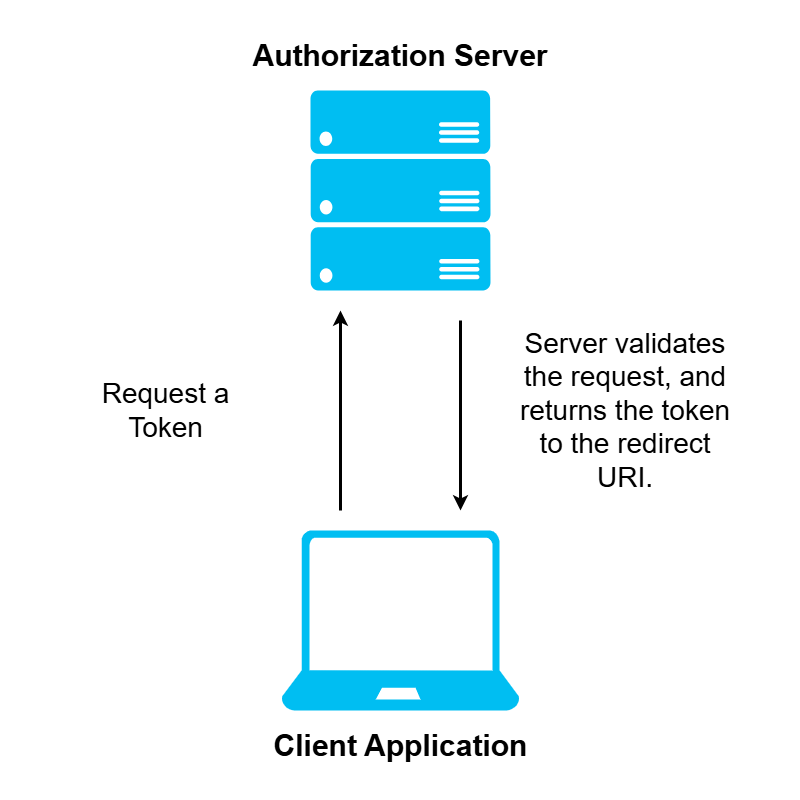

The diagram above was exported from draw.io. Its source (the exported page's mxGraphModel, read from the mxfile embedded in the PNG):
<mxGraphModel dx="1290" dy="914" grid="1" gridSize="10" guides="1" tooltips="1" connect="1" arrows="1" fold="1" page="1" pageScale="1" pageWidth="800" pageHeight="800" math="0" shadow="0">
  <root>
    <mxCell id="0" />
    <mxCell id="1" parent="0" />
    <mxCell id="vVIjarrhnyrSnFVvrFuH-1" value="" style="verticalLabelPosition=bottom;html=1;verticalAlign=top;align=center;strokeColor=none;fillColor=#00BEF2;shape=mxgraph.azure.laptop;pointerEvents=1;" vertex="1" parent="1">
      <mxGeometry x="281" y="530" width="238" height="180" as="geometry" />
    </mxCell>
    <mxCell id="vVIjarrhnyrSnFVvrFuH-2" value="" style="verticalLabelPosition=bottom;html=1;verticalAlign=top;align=center;strokeColor=none;fillColor=#00BEF2;shape=mxgraph.azure.server_rack;" vertex="1" parent="1">
      <mxGeometry x="310" y="90" width="180" height="200" as="geometry" />
    </mxCell>
    <mxCell id="vVIjarrhnyrSnFVvrFuH-4" value="&lt;font style=&quot;font-size: 30px;&quot;&gt;Authorization Server&lt;/font&gt;" style="text;strokeColor=none;align=center;fillColor=none;html=1;verticalAlign=middle;whiteSpace=wrap;rounded=0;fontStyle=1" vertex="1" parent="1">
      <mxGeometry x="175" y="40" width="450" height="30" as="geometry" />
    </mxCell>
    <mxCell id="vVIjarrhnyrSnFVvrFuH-7" value="&lt;font style=&quot;font-size: 30px;&quot;&gt;Client Application&lt;/font&gt;" style="text;html=1;align=center;verticalAlign=middle;whiteSpace=wrap;rounded=0;fontStyle=1" vertex="1" parent="1">
      <mxGeometry x="232.5" y="730" width="335" height="30" as="geometry" />
    </mxCell>
    <mxCell id="vVIjarrhnyrSnFVvrFuH-11" value="" style="endArrow=classic;html=1;rounded=0;strokeWidth=3;" edge="1" parent="1">
      <mxGeometry width="50" height="50" relative="1" as="geometry">
        <mxPoint x="340" y="510" as="sourcePoint" />
        <mxPoint x="340" y="310" as="targetPoint" />
        <Array as="points" />
      </mxGeometry>
    </mxCell>
    <mxCell id="vVIjarrhnyrSnFVvrFuH-13" value="" style="endArrow=classic;html=1;rounded=0;strokeWidth=3;" edge="1" parent="1">
      <mxGeometry width="50" height="50" relative="1" as="geometry">
        <mxPoint x="460" y="320" as="sourcePoint" />
        <mxPoint x="460" y="510" as="targetPoint" />
        <Array as="points" />
      </mxGeometry>
    </mxCell>
    <mxCell id="vVIjarrhnyrSnFVvrFuH-15" value="&lt;font style=&quot;font-size: 28px;&quot;&gt;Request a Token&lt;/font&gt;" style="text;html=1;align=center;verticalAlign=middle;whiteSpace=wrap;rounded=0;" vertex="1" parent="1">
      <mxGeometry x="97.5" y="365" width="135" height="90" as="geometry" />
    </mxCell>
    <mxCell id="vVIjarrhnyrSnFVvrFuH-16" value="&lt;font style=&quot;font-size: 28px;&quot;&gt;Server validates the request, and returns the token to the redirect URI.&lt;/font&gt;" style="text;html=1;align=center;verticalAlign=middle;whiteSpace=wrap;rounded=0;" vertex="1" parent="1">
      <mxGeometry x="510" y="340" width="230" height="140" as="geometry" />
    </mxCell>
  </root>
</mxGraphModel>